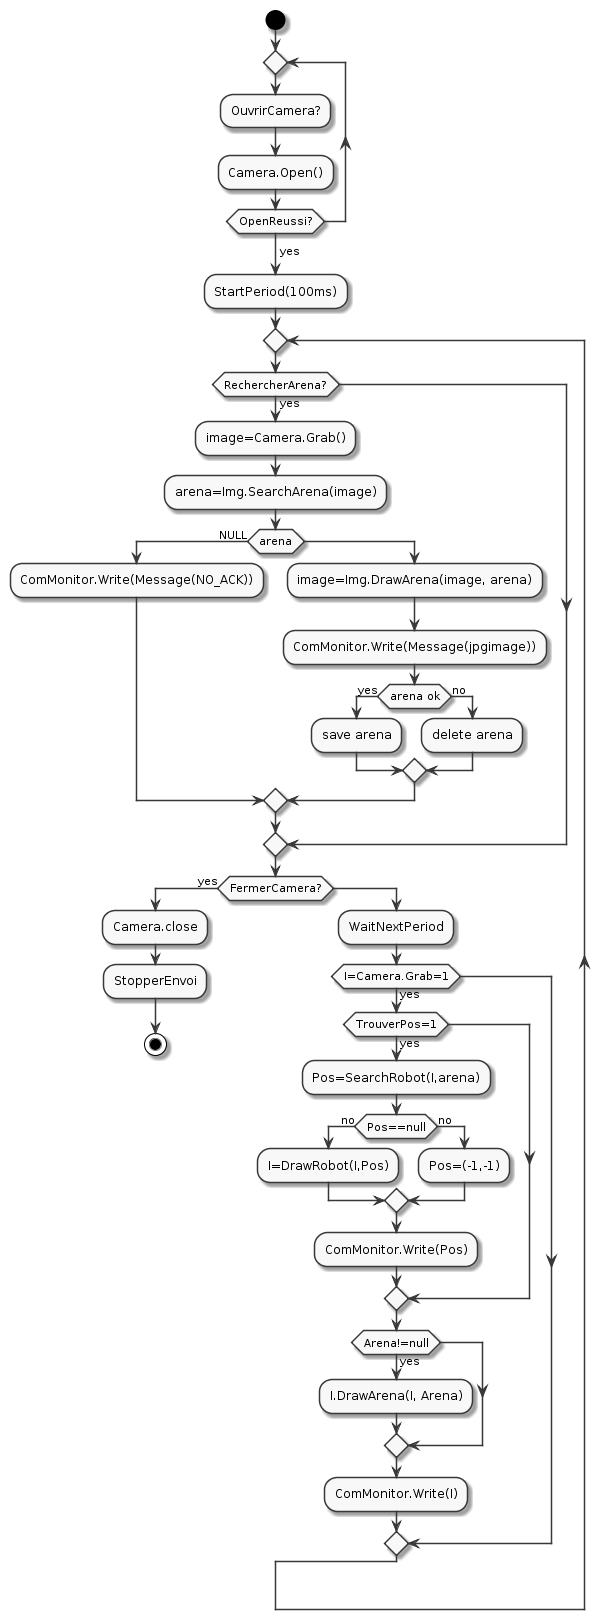

The diagram above was rendered by PlantUML. Its source (embedded in the PNG):
@startuml
skinparam monochrome true

start 

repeat
:OuvrirCamera?;
:Camera.Open();
repeat while (OpenReussi?) 

->yes;



  
:StartPeriod(100ms);

repeat

if (RechercherArena?) then (yes)
 :image=Camera.Grab();
 :arena=Img.SearchArena(image);
 if (arena) then (NULL)
    :ComMonitor.Write(Message(NO_ACK));
 else
    :image=Img.DrawArena(image, arena);

    :ComMonitor.Write(Message(jpgimage));
    if (arena ok) then (yes)
        :save arena;
    else (no)
        :delete arena;
    endif
 endif
endif



if (FermerCamera?) then (yes)
 :Camera.close;
 :StopperEnvoi;
 stop
else
 :WaitNextPeriod;
 if (I=Camera.Grab=1) then (yes)
   if (TrouverPos=1) then (yes)
    :Pos=SearchRobot(I,arena);
     if (Pos==null) then (no)
      :I=DrawRobot(I,Pos);
     else (no)
      :Pos=(-1,-1);
     endif
     :ComMonitor.Write(Pos); 
    endif
     if (Arena!=null) then (yes)
      :I.DrawArena(I, Arena);
     endif

 :ComMonitor.Write(I);
 endif


endif

repeat while
@enduml